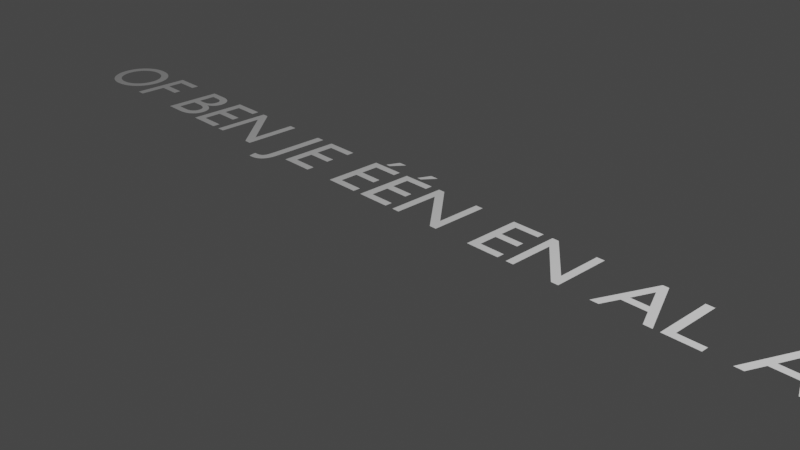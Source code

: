 # Source: angular.blend  (saved by Blender 3.3.6; exported with 4.5.12 LTS)
import bpy
from mathutils import Matrix  # noqa: F401  (used for matrix-valued properties, if any)

bpy.ops.wm.read_factory_settings(use_empty=True)
scene = bpy.context.scene
scene.name = 'Scene'

# ---- collections
col_collection = bpy.data.collections.new('Collection'); scene.collection.children.link(col_collection)

# ---- world
world_world = bpy.data.worlds.new('World'); scene.world = world_world
world_world.use_nodes = True; world_world.node_tree.nodes.clear()
_N = world_world.node_tree.nodes; _L = world_world.node_tree.links
n0 = _N.new('ShaderNodeOutputWorld'); n0.name = 'World Output'; n0.location = (300, 300)
n1 = _N.new('ShaderNodeBackground'); n1.name = 'Background'; n1.location = (10, 300)
n1.inputs[0].default_value = (0.05088, 0.05088, 0.05088, 1.0)
_L.new(n1.outputs[0], n0.inputs[0])
n0.is_active_output = True
world_world.color = (0.05088, 0.05088, 0.05088)
world_world.use_sun_shadow = False
world_world.sun_shadow_jitter_overblur = 0.0

# ---- cameras
cam_camera = bpy.data.cameras.new('Camera')
cam_camera.clip_end = 100.0
cam_camera.ortho_scale = 7.314

# ---- lights
light_light = bpy.data.lights.new('Light', 'POINT')
light_light.transmission_factor = 0.0
light_light.energy = 1000.0
light_light.shadow_soft_size = 0.1
light_light.shadow_maximum_resolution = 0.006
light_light.use_absolute_resolution = True

# ---- curves / text
txt_text = bpy.data.curves.new('Text', 'FONT')
txt_text.dimensions = '2D'
txt_text.body = 'OF BEN JE ÉÉN EN AL ANGULAR-ACTIE'
txt_text.align_x = 'CENTER'

# ---- objects
ob_light = bpy.data.objects.new('Light', light_light)
ob_camera = bpy.data.objects.new('Camera', cam_camera)
ob_text = bpy.data.objects.new('Text', txt_text)

# ---- transforms, parenting, visibility, modifiers, constraints
ob_light.location = (4.076, 1.005, 5.904)
ob_light.rotation_euler = (0.6503, 0.05522, 1.866)
ob_light.lock_rotations_4d = False
ob_light.empty_display_type = 'ARROWS'
ob_light.color = (0.0, 0.0, 0.0, 0.0)
ob_light.lineart.crease_threshold = 0.0
ob_camera.location = (7.359, -6.926, 4.958)
ob_camera.rotation_euler = (1.109, 0.0, 0.8149)
ob_camera.lock_rotations_4d = False
ob_camera.empty_display_type = 'ARROWS'
ob_camera.color = (0.0, 0.0, 0.0, 0.0)
ob_camera.display_type = 'WIRE'
ob_camera.lineart.crease_threshold = 0.0
ob_text.location = (2.751, 0.08694, 0.01591)

# ---- collection membership
col_collection.objects.link(ob_light)
col_collection.objects.link(ob_camera)
col_collection.objects.link(ob_text)

# ---- scene / render settings (as saved in the file)
scene.camera = ob_camera
scene.frame_start = 1; scene.frame_end = 250; scene.frame_set(0)
scene.render.engine = 'BLENDER_EEVEE_NEXT'
scene.cycles.sampling_pattern = 'TABULATED_SOBOL'
scene.cycles.use_light_tree = False
scene.view_settings.view_transform = 'Filmic'
bpy.context.view_layer.update()
